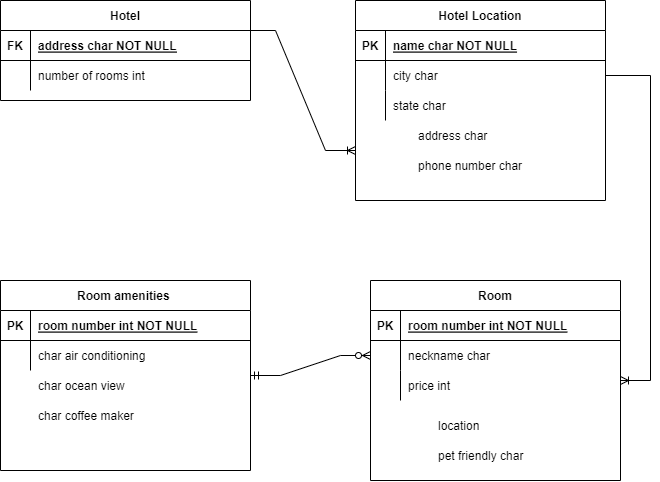

The diagram above was exported from draw.io. Its source (the exported page's mxGraphModel, read from the mxfile embedded in the PNG):
<mxGraphModel dx="1504" dy="644" grid="1" gridSize="10" guides="1" tooltips="1" connect="1" arrows="1" fold="1" page="1" pageScale="1" pageWidth="850" pageHeight="1100" math="0" shadow="0" extFonts="Permanent Marker^https://fonts.googleapis.com/css?family=Permanent+Marker">
  <root>
    <mxCell id="0" />
    <mxCell id="1" parent="0" />
    <mxCell id="C-vyLk0tnHw3VtMMgP7b-2" value="Hotel Location" style="shape=table;startSize=30;container=1;collapsible=1;childLayout=tableLayout;fixedRows=1;rowLines=0;fontStyle=1;align=center;resizeLast=1;" parent="1" vertex="1">
      <mxGeometry x="425" y="130" width="250" height="200" as="geometry">
        <mxRectangle x="450" y="120" width="120" height="30" as="alternateBounds" />
      </mxGeometry>
    </mxCell>
    <mxCell id="C-vyLk0tnHw3VtMMgP7b-3" value="" style="shape=partialRectangle;collapsible=0;dropTarget=0;pointerEvents=0;fillColor=none;points=[[0,0.5],[1,0.5]];portConstraint=eastwest;top=0;left=0;right=0;bottom=1;" parent="C-vyLk0tnHw3VtMMgP7b-2" vertex="1">
      <mxGeometry y="30" width="250" height="30" as="geometry" />
    </mxCell>
    <mxCell id="C-vyLk0tnHw3VtMMgP7b-4" value="PK" style="shape=partialRectangle;overflow=hidden;connectable=0;fillColor=none;top=0;left=0;bottom=0;right=0;fontStyle=1;" parent="C-vyLk0tnHw3VtMMgP7b-3" vertex="1">
      <mxGeometry width="30" height="30" as="geometry">
        <mxRectangle width="30" height="30" as="alternateBounds" />
      </mxGeometry>
    </mxCell>
    <mxCell id="C-vyLk0tnHw3VtMMgP7b-5" value="name char NOT NULL " style="shape=partialRectangle;overflow=hidden;connectable=0;fillColor=none;top=0;left=0;bottom=0;right=0;align=left;spacingLeft=6;fontStyle=5;" parent="C-vyLk0tnHw3VtMMgP7b-3" vertex="1">
      <mxGeometry x="30" width="220" height="30" as="geometry">
        <mxRectangle width="220" height="30" as="alternateBounds" />
      </mxGeometry>
    </mxCell>
    <mxCell id="C-vyLk0tnHw3VtMMgP7b-6" value="" style="shape=partialRectangle;collapsible=0;dropTarget=0;pointerEvents=0;fillColor=none;points=[[0,0.5],[1,0.5]];portConstraint=eastwest;top=0;left=0;right=0;bottom=0;" parent="C-vyLk0tnHw3VtMMgP7b-2" vertex="1">
      <mxGeometry y="60" width="250" height="30" as="geometry" />
    </mxCell>
    <mxCell id="C-vyLk0tnHw3VtMMgP7b-7" value="" style="shape=partialRectangle;overflow=hidden;connectable=0;fillColor=none;top=0;left=0;bottom=0;right=0;" parent="C-vyLk0tnHw3VtMMgP7b-6" vertex="1">
      <mxGeometry width="30" height="30" as="geometry">
        <mxRectangle width="30" height="30" as="alternateBounds" />
      </mxGeometry>
    </mxCell>
    <mxCell id="C-vyLk0tnHw3VtMMgP7b-8" value="city char " style="shape=partialRectangle;overflow=hidden;connectable=0;fillColor=none;top=0;left=0;bottom=0;right=0;align=left;spacingLeft=6;" parent="C-vyLk0tnHw3VtMMgP7b-6" vertex="1">
      <mxGeometry x="30" width="220" height="30" as="geometry">
        <mxRectangle width="220" height="30" as="alternateBounds" />
      </mxGeometry>
    </mxCell>
    <mxCell id="C-vyLk0tnHw3VtMMgP7b-9" value="" style="shape=partialRectangle;collapsible=0;dropTarget=0;pointerEvents=0;fillColor=none;points=[[0,0.5],[1,0.5]];portConstraint=eastwest;top=0;left=0;right=0;bottom=0;" parent="C-vyLk0tnHw3VtMMgP7b-2" vertex="1">
      <mxGeometry y="90" width="250" height="30" as="geometry" />
    </mxCell>
    <mxCell id="C-vyLk0tnHw3VtMMgP7b-10" value="" style="shape=partialRectangle;overflow=hidden;connectable=0;fillColor=none;top=0;left=0;bottom=0;right=0;" parent="C-vyLk0tnHw3VtMMgP7b-9" vertex="1">
      <mxGeometry width="30" height="30" as="geometry">
        <mxRectangle width="30" height="30" as="alternateBounds" />
      </mxGeometry>
    </mxCell>
    <mxCell id="C-vyLk0tnHw3VtMMgP7b-11" value="state char" style="shape=partialRectangle;overflow=hidden;connectable=0;fillColor=none;top=0;left=0;bottom=0;right=0;align=left;spacingLeft=6;" parent="C-vyLk0tnHw3VtMMgP7b-9" vertex="1">
      <mxGeometry x="30" width="220" height="30" as="geometry">
        <mxRectangle width="220" height="30" as="alternateBounds" />
      </mxGeometry>
    </mxCell>
    <mxCell id="C-vyLk0tnHw3VtMMgP7b-13" value="Room" style="shape=table;startSize=30;container=1;collapsible=1;childLayout=tableLayout;fixedRows=1;rowLines=0;fontStyle=1;align=center;resizeLast=1;" parent="1" vertex="1">
      <mxGeometry x="440" y="410" width="250" height="200" as="geometry" />
    </mxCell>
    <mxCell id="C-vyLk0tnHw3VtMMgP7b-14" value="" style="shape=partialRectangle;collapsible=0;dropTarget=0;pointerEvents=0;fillColor=none;points=[[0,0.5],[1,0.5]];portConstraint=eastwest;top=0;left=0;right=0;bottom=1;" parent="C-vyLk0tnHw3VtMMgP7b-13" vertex="1">
      <mxGeometry y="30" width="250" height="30" as="geometry" />
    </mxCell>
    <mxCell id="C-vyLk0tnHw3VtMMgP7b-15" value="PK" style="shape=partialRectangle;overflow=hidden;connectable=0;fillColor=none;top=0;left=0;bottom=0;right=0;fontStyle=1;" parent="C-vyLk0tnHw3VtMMgP7b-14" vertex="1">
      <mxGeometry width="30" height="30" as="geometry">
        <mxRectangle width="30" height="30" as="alternateBounds" />
      </mxGeometry>
    </mxCell>
    <mxCell id="C-vyLk0tnHw3VtMMgP7b-16" value="room number int NOT NULL " style="shape=partialRectangle;overflow=hidden;connectable=0;fillColor=none;top=0;left=0;bottom=0;right=0;align=left;spacingLeft=6;fontStyle=5;" parent="C-vyLk0tnHw3VtMMgP7b-14" vertex="1">
      <mxGeometry x="30" width="220" height="30" as="geometry">
        <mxRectangle width="220" height="30" as="alternateBounds" />
      </mxGeometry>
    </mxCell>
    <mxCell id="C-vyLk0tnHw3VtMMgP7b-17" value="" style="shape=partialRectangle;collapsible=0;dropTarget=0;pointerEvents=0;fillColor=none;points=[[0,0.5],[1,0.5]];portConstraint=eastwest;top=0;left=0;right=0;bottom=0;" parent="C-vyLk0tnHw3VtMMgP7b-13" vertex="1">
      <mxGeometry y="60" width="250" height="30" as="geometry" />
    </mxCell>
    <mxCell id="C-vyLk0tnHw3VtMMgP7b-18" value="" style="shape=partialRectangle;overflow=hidden;connectable=0;fillColor=none;top=0;left=0;bottom=0;right=0;" parent="C-vyLk0tnHw3VtMMgP7b-17" vertex="1">
      <mxGeometry width="30" height="30" as="geometry">
        <mxRectangle width="30" height="30" as="alternateBounds" />
      </mxGeometry>
    </mxCell>
    <mxCell id="C-vyLk0tnHw3VtMMgP7b-19" value="neckname char" style="shape=partialRectangle;overflow=hidden;connectable=0;fillColor=none;top=0;left=0;bottom=0;right=0;align=left;spacingLeft=6;" parent="C-vyLk0tnHw3VtMMgP7b-17" vertex="1">
      <mxGeometry x="30" width="220" height="30" as="geometry">
        <mxRectangle width="220" height="30" as="alternateBounds" />
      </mxGeometry>
    </mxCell>
    <mxCell id="C-vyLk0tnHw3VtMMgP7b-20" value="" style="shape=partialRectangle;collapsible=0;dropTarget=0;pointerEvents=0;fillColor=none;points=[[0,0.5],[1,0.5]];portConstraint=eastwest;top=0;left=0;right=0;bottom=0;" parent="C-vyLk0tnHw3VtMMgP7b-13" vertex="1">
      <mxGeometry y="90" width="250" height="30" as="geometry" />
    </mxCell>
    <mxCell id="C-vyLk0tnHw3VtMMgP7b-21" value="" style="shape=partialRectangle;overflow=hidden;connectable=0;fillColor=none;top=0;left=0;bottom=0;right=0;" parent="C-vyLk0tnHw3VtMMgP7b-20" vertex="1">
      <mxGeometry width="30" height="30" as="geometry">
        <mxRectangle width="30" height="30" as="alternateBounds" />
      </mxGeometry>
    </mxCell>
    <mxCell id="C-vyLk0tnHw3VtMMgP7b-22" value="price int" style="shape=partialRectangle;overflow=hidden;connectable=0;fillColor=none;top=0;left=0;bottom=0;right=0;align=left;spacingLeft=6;" parent="C-vyLk0tnHw3VtMMgP7b-20" vertex="1">
      <mxGeometry x="30" width="220" height="30" as="geometry">
        <mxRectangle width="220" height="30" as="alternateBounds" />
      </mxGeometry>
    </mxCell>
    <mxCell id="C-vyLk0tnHw3VtMMgP7b-23" value="Hotel" style="shape=table;startSize=30;container=1;collapsible=1;childLayout=tableLayout;fixedRows=1;rowLines=0;fontStyle=1;align=center;resizeLast=1;" parent="1" vertex="1">
      <mxGeometry x="70" y="130" width="250" height="100" as="geometry" />
    </mxCell>
    <mxCell id="C-vyLk0tnHw3VtMMgP7b-24" value="" style="shape=partialRectangle;collapsible=0;dropTarget=0;pointerEvents=0;fillColor=none;points=[[0,0.5],[1,0.5]];portConstraint=eastwest;top=0;left=0;right=0;bottom=1;" parent="C-vyLk0tnHw3VtMMgP7b-23" vertex="1">
      <mxGeometry y="30" width="250" height="30" as="geometry" />
    </mxCell>
    <mxCell id="C-vyLk0tnHw3VtMMgP7b-25" value="FK" style="shape=partialRectangle;overflow=hidden;connectable=0;fillColor=none;top=0;left=0;bottom=0;right=0;fontStyle=1;" parent="C-vyLk0tnHw3VtMMgP7b-24" vertex="1">
      <mxGeometry width="30" height="30" as="geometry">
        <mxRectangle width="30" height="30" as="alternateBounds" />
      </mxGeometry>
    </mxCell>
    <mxCell id="C-vyLk0tnHw3VtMMgP7b-26" value="address char NOT NULL " style="shape=partialRectangle;overflow=hidden;connectable=0;fillColor=none;top=0;left=0;bottom=0;right=0;align=left;spacingLeft=6;fontStyle=5;" parent="C-vyLk0tnHw3VtMMgP7b-24" vertex="1">
      <mxGeometry x="30" width="220" height="30" as="geometry">
        <mxRectangle width="220" height="30" as="alternateBounds" />
      </mxGeometry>
    </mxCell>
    <mxCell id="C-vyLk0tnHw3VtMMgP7b-27" value="" style="shape=partialRectangle;collapsible=0;dropTarget=0;pointerEvents=0;fillColor=none;points=[[0,0.5],[1,0.5]];portConstraint=eastwest;top=0;left=0;right=0;bottom=0;" parent="C-vyLk0tnHw3VtMMgP7b-23" vertex="1">
      <mxGeometry y="60" width="250" height="30" as="geometry" />
    </mxCell>
    <mxCell id="C-vyLk0tnHw3VtMMgP7b-28" value="" style="shape=partialRectangle;overflow=hidden;connectable=0;fillColor=none;top=0;left=0;bottom=0;right=0;" parent="C-vyLk0tnHw3VtMMgP7b-27" vertex="1">
      <mxGeometry width="30" height="30" as="geometry">
        <mxRectangle width="30" height="30" as="alternateBounds" />
      </mxGeometry>
    </mxCell>
    <mxCell id="C-vyLk0tnHw3VtMMgP7b-29" value="number of rooms int" style="shape=partialRectangle;overflow=hidden;connectable=0;fillColor=none;top=0;left=0;bottom=0;right=0;align=left;spacingLeft=6;" parent="C-vyLk0tnHw3VtMMgP7b-27" vertex="1">
      <mxGeometry x="30" width="220" height="30" as="geometry">
        <mxRectangle width="220" height="30" as="alternateBounds" />
      </mxGeometry>
    </mxCell>
    <mxCell id="0218zOW3LtQxKDW3-XIB-8" value="Room amenities " style="shape=table;startSize=30;container=1;collapsible=1;childLayout=tableLayout;fixedRows=1;rowLines=0;fontStyle=1;align=center;resizeLast=1;" vertex="1" parent="1">
      <mxGeometry x="70" y="410" width="250" height="190" as="geometry" />
    </mxCell>
    <mxCell id="0218zOW3LtQxKDW3-XIB-9" value="" style="shape=partialRectangle;collapsible=0;dropTarget=0;pointerEvents=0;fillColor=none;points=[[0,0.5],[1,0.5]];portConstraint=eastwest;top=0;left=0;right=0;bottom=1;" vertex="1" parent="0218zOW3LtQxKDW3-XIB-8">
      <mxGeometry y="30" width="250" height="30" as="geometry" />
    </mxCell>
    <mxCell id="0218zOW3LtQxKDW3-XIB-10" value="PK" style="shape=partialRectangle;overflow=hidden;connectable=0;fillColor=none;top=0;left=0;bottom=0;right=0;fontStyle=1;" vertex="1" parent="0218zOW3LtQxKDW3-XIB-9">
      <mxGeometry width="30" height="30" as="geometry">
        <mxRectangle width="30" height="30" as="alternateBounds" />
      </mxGeometry>
    </mxCell>
    <mxCell id="0218zOW3LtQxKDW3-XIB-11" value="room number int NOT NULL " style="shape=partialRectangle;overflow=hidden;connectable=0;fillColor=none;top=0;left=0;bottom=0;right=0;align=left;spacingLeft=6;fontStyle=5;" vertex="1" parent="0218zOW3LtQxKDW3-XIB-9">
      <mxGeometry x="30" width="220" height="30" as="geometry">
        <mxRectangle width="220" height="30" as="alternateBounds" />
      </mxGeometry>
    </mxCell>
    <mxCell id="0218zOW3LtQxKDW3-XIB-12" value="" style="shape=partialRectangle;collapsible=0;dropTarget=0;pointerEvents=0;fillColor=none;points=[[0,0.5],[1,0.5]];portConstraint=eastwest;top=0;left=0;right=0;bottom=0;" vertex="1" parent="0218zOW3LtQxKDW3-XIB-8">
      <mxGeometry y="60" width="250" height="30" as="geometry" />
    </mxCell>
    <mxCell id="0218zOW3LtQxKDW3-XIB-13" value="" style="shape=partialRectangle;overflow=hidden;connectable=0;fillColor=none;top=0;left=0;bottom=0;right=0;" vertex="1" parent="0218zOW3LtQxKDW3-XIB-12">
      <mxGeometry width="30" height="30" as="geometry">
        <mxRectangle width="30" height="30" as="alternateBounds" />
      </mxGeometry>
    </mxCell>
    <mxCell id="0218zOW3LtQxKDW3-XIB-14" value="char air conditioning" style="shape=partialRectangle;overflow=hidden;connectable=0;fillColor=none;top=0;left=0;bottom=0;right=0;align=left;spacingLeft=6;" vertex="1" parent="0218zOW3LtQxKDW3-XIB-12">
      <mxGeometry x="30" width="220" height="30" as="geometry">
        <mxRectangle width="220" height="30" as="alternateBounds" />
      </mxGeometry>
    </mxCell>
    <mxCell id="0218zOW3LtQxKDW3-XIB-15" value="address char" style="shape=partialRectangle;overflow=hidden;connectable=0;fillColor=none;top=0;left=0;bottom=0;right=0;align=left;spacingLeft=6;" vertex="1" parent="1">
      <mxGeometry x="480" y="250" width="220" height="30" as="geometry">
        <mxRectangle width="220" height="30" as="alternateBounds" />
      </mxGeometry>
    </mxCell>
    <mxCell id="0218zOW3LtQxKDW3-XIB-16" value="phone number char" style="shape=partialRectangle;overflow=hidden;connectable=0;fillColor=none;top=0;left=0;bottom=0;right=0;align=left;spacingLeft=6;" vertex="1" parent="1">
      <mxGeometry x="480" y="280" width="220" height="30" as="geometry">
        <mxRectangle width="220" height="30" as="alternateBounds" />
      </mxGeometry>
    </mxCell>
    <mxCell id="0218zOW3LtQxKDW3-XIB-17" value="location" style="shape=partialRectangle;overflow=hidden;connectable=0;fillColor=none;top=0;left=0;bottom=0;right=0;align=left;spacingLeft=6;" vertex="1" parent="1">
      <mxGeometry x="500" y="540" width="220" height="30" as="geometry">
        <mxRectangle width="220" height="30" as="alternateBounds" />
      </mxGeometry>
    </mxCell>
    <mxCell id="0218zOW3LtQxKDW3-XIB-18" value="pet friendly char" style="shape=partialRectangle;overflow=hidden;connectable=0;fillColor=none;top=0;left=0;bottom=0;right=0;align=left;spacingLeft=6;" vertex="1" parent="1">
      <mxGeometry x="500" y="570" width="220" height="30" as="geometry">
        <mxRectangle width="220" height="30" as="alternateBounds" />
      </mxGeometry>
    </mxCell>
    <mxCell id="0218zOW3LtQxKDW3-XIB-19" value="char coffee maker" style="shape=partialRectangle;overflow=hidden;connectable=0;fillColor=none;top=0;left=0;bottom=0;right=0;align=left;spacingLeft=6;" vertex="1" parent="1">
      <mxGeometry x="100" y="530" width="220" height="30" as="geometry">
        <mxRectangle width="220" height="30" as="alternateBounds" />
      </mxGeometry>
    </mxCell>
    <mxCell id="0218zOW3LtQxKDW3-XIB-20" value="char ocean view" style="shape=partialRectangle;overflow=hidden;connectable=0;fillColor=none;top=0;left=0;bottom=0;right=0;align=left;spacingLeft=6;" vertex="1" parent="1">
      <mxGeometry x="100" y="500" width="220" height="30" as="geometry">
        <mxRectangle width="220" height="30" as="alternateBounds" />
      </mxGeometry>
    </mxCell>
    <mxCell id="0218zOW3LtQxKDW3-XIB-21" value="" style="edgeStyle=entityRelationEdgeStyle;fontSize=12;html=1;endArrow=ERoneToMany;rounded=0;exitX=1;exitY=0.5;exitDx=0;exitDy=0;" edge="1" parent="1" source="C-vyLk0tnHw3VtMMgP7b-6" target="C-vyLk0tnHw3VtMMgP7b-13">
      <mxGeometry width="100" height="100" relative="1" as="geometry">
        <mxPoint x="730" y="450" as="sourcePoint" />
        <mxPoint x="710" y="320" as="targetPoint" />
      </mxGeometry>
    </mxCell>
    <mxCell id="0218zOW3LtQxKDW3-XIB-22" value="" style="edgeStyle=entityRelationEdgeStyle;fontSize=12;html=1;endArrow=ERoneToMany;rounded=0;exitX=1;exitY=0.5;exitDx=0;exitDy=0;entryX=0;entryY=0.75;entryDx=0;entryDy=0;" edge="1" parent="1" target="C-vyLk0tnHw3VtMMgP7b-2">
      <mxGeometry width="100" height="100" relative="1" as="geometry">
        <mxPoint x="315" y="160" as="sourcePoint" />
        <mxPoint x="430" y="270" as="targetPoint" />
      </mxGeometry>
    </mxCell>
    <mxCell id="0218zOW3LtQxKDW3-XIB-23" value="" style="edgeStyle=entityRelationEdgeStyle;fontSize=12;html=1;endArrow=ERzeroToMany;startArrow=ERmandOne;rounded=0;exitX=1;exitY=0.5;exitDx=0;exitDy=0;entryX=0;entryY=0.5;entryDx=0;entryDy=0;" edge="1" parent="1" source="0218zOW3LtQxKDW3-XIB-8" target="C-vyLk0tnHw3VtMMgP7b-17">
      <mxGeometry width="100" height="100" relative="1" as="geometry">
        <mxPoint x="330" y="510" as="sourcePoint" />
        <mxPoint x="430" y="410" as="targetPoint" />
      </mxGeometry>
    </mxCell>
  </root>
</mxGraphModel>